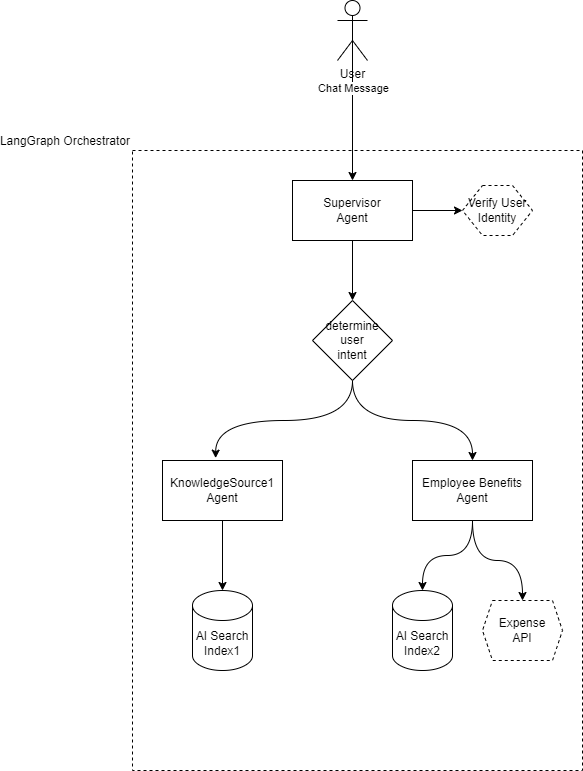

The diagram above was exported from draw.io. Its source (the exported page's mxGraphModel, read from the mxfile embedded in the PNG):
<mxGraphModel dx="1230" dy="851" grid="1" gridSize="10" guides="1" tooltips="1" connect="1" arrows="1" fold="1" page="1" pageScale="1" pageWidth="850" pageHeight="1100" math="0" shadow="0">
  <root>
    <mxCell id="0" />
    <mxCell id="1" parent="0" />
    <mxCell id="17" value="&lt;div style=&quot;text-align: justify;&quot;&gt;&lt;span style=&quot;background-color: initial;&quot;&gt;LangGraph Orchestrator&lt;/span&gt;&lt;/div&gt;" style="rounded=0;whiteSpace=wrap;html=1;fillColor=none;dashed=1;labelPosition=left;verticalLabelPosition=top;align=right;verticalAlign=bottom;" vertex="1" parent="1">
      <mxGeometry x="180" y="310" width="450" height="620" as="geometry" />
    </mxCell>
    <mxCell id="6" value="" style="edgeStyle=none;html=1;" edge="1" parent="1" source="2" target="5">
      <mxGeometry relative="1" as="geometry" />
    </mxCell>
    <mxCell id="21" style="edgeStyle=orthogonalEdgeStyle;curved=1;html=1;exitX=1;exitY=0.5;exitDx=0;exitDy=0;entryX=0;entryY=0.5;entryDx=0;entryDy=0;" edge="1" parent="1" source="2" target="20">
      <mxGeometry relative="1" as="geometry" />
    </mxCell>
    <mxCell id="2" value="Supervisor&lt;br&gt;Agent" style="rounded=0;whiteSpace=wrap;html=1;" vertex="1" parent="1">
      <mxGeometry x="340" y="340" width="120" height="60" as="geometry" />
    </mxCell>
    <mxCell id="14" style="edgeStyle=orthogonalEdgeStyle;curved=1;html=1;exitX=0.5;exitY=1;exitDx=0;exitDy=0;entryX=0.5;entryY=0;entryDx=0;entryDy=0;entryPerimeter=0;" edge="1" parent="1" source="3" target="12">
      <mxGeometry relative="1" as="geometry" />
    </mxCell>
    <mxCell id="3" value="KnowledgeSource1&lt;br&gt;Agent" style="rounded=0;whiteSpace=wrap;html=1;" vertex="1" parent="1">
      <mxGeometry x="210" y="620" width="120" height="60" as="geometry" />
    </mxCell>
    <mxCell id="15" style="edgeStyle=orthogonalEdgeStyle;curved=1;html=1;exitX=0.5;exitY=1;exitDx=0;exitDy=0;entryX=0.5;entryY=0;entryDx=0;entryDy=0;entryPerimeter=0;" edge="1" parent="1" source="4" target="13">
      <mxGeometry relative="1" as="geometry" />
    </mxCell>
    <mxCell id="19" style="edgeStyle=orthogonalEdgeStyle;curved=1;html=1;exitX=0.5;exitY=1;exitDx=0;exitDy=0;entryX=0.5;entryY=0;entryDx=0;entryDy=0;" edge="1" parent="1" source="4" target="18">
      <mxGeometry relative="1" as="geometry" />
    </mxCell>
    <mxCell id="4" value="Employee Benefits&lt;br&gt;Agent" style="rounded=0;whiteSpace=wrap;html=1;" vertex="1" parent="1">
      <mxGeometry x="460" y="620" width="120" height="60" as="geometry" />
    </mxCell>
    <mxCell id="7" style="edgeStyle=orthogonalEdgeStyle;html=1;exitX=0.5;exitY=1;exitDx=0;exitDy=0;entryX=0.443;entryY=-0.04;entryDx=0;entryDy=0;entryPerimeter=0;curved=1;" edge="1" parent="1" source="5" target="3">
      <mxGeometry relative="1" as="geometry" />
    </mxCell>
    <mxCell id="8" style="edgeStyle=orthogonalEdgeStyle;curved=1;html=1;exitX=0.5;exitY=1;exitDx=0;exitDy=0;entryX=0.5;entryY=0;entryDx=0;entryDy=0;" edge="1" parent="1" source="5" target="4">
      <mxGeometry relative="1" as="geometry" />
    </mxCell>
    <mxCell id="5" value="determine&lt;br&gt;user&lt;br&gt;intent" style="rhombus;whiteSpace=wrap;html=1;" vertex="1" parent="1">
      <mxGeometry x="360" y="460" width="80" height="80" as="geometry" />
    </mxCell>
    <mxCell id="10" style="edgeStyle=orthogonalEdgeStyle;curved=1;html=1;exitX=0.5;exitY=0.5;exitDx=0;exitDy=0;exitPerimeter=0;entryX=0.5;entryY=0;entryDx=0;entryDy=0;" edge="1" parent="1" source="9" target="2">
      <mxGeometry relative="1" as="geometry" />
    </mxCell>
    <mxCell id="11" value="Chat Message" style="edgeLabel;html=1;align=center;verticalAlign=middle;resizable=0;points=[];" vertex="1" connectable="0" parent="10">
      <mxGeometry x="-0.2358" relative="1" as="geometry">
        <mxPoint as="offset" />
      </mxGeometry>
    </mxCell>
    <mxCell id="9" value="User" style="shape=umlActor;verticalLabelPosition=bottom;verticalAlign=top;html=1;" vertex="1" parent="1">
      <mxGeometry x="385" y="160" width="30" height="60" as="geometry" />
    </mxCell>
    <mxCell id="12" value="AI Search&lt;br&gt;Index1" style="shape=cylinder3;whiteSpace=wrap;html=1;boundedLbl=1;backgroundOutline=1;size=15;" vertex="1" parent="1">
      <mxGeometry x="240" y="750" width="60" height="80" as="geometry" />
    </mxCell>
    <mxCell id="13" value="AI Search&lt;br&gt;Index2" style="shape=cylinder3;whiteSpace=wrap;html=1;boundedLbl=1;backgroundOutline=1;size=15;" vertex="1" parent="1">
      <mxGeometry x="440" y="750" width="60" height="80" as="geometry" />
    </mxCell>
    <mxCell id="18" value="Expense&lt;br&gt;API" style="shape=hexagon;perimeter=hexagonPerimeter2;whiteSpace=wrap;html=1;fixedSize=1;dashed=1;fillColor=none;size=10;" vertex="1" parent="1">
      <mxGeometry x="530" y="760" width="80" height="60" as="geometry" />
    </mxCell>
    <mxCell id="20" value="Verify User&lt;br&gt;Identity" style="shape=hexagon;perimeter=hexagonPerimeter2;whiteSpace=wrap;html=1;fixedSize=1;dashed=1;fillColor=none;" vertex="1" parent="1">
      <mxGeometry x="510" y="345" width="70" height="50" as="geometry" />
    </mxCell>
  </root>
</mxGraphModel>